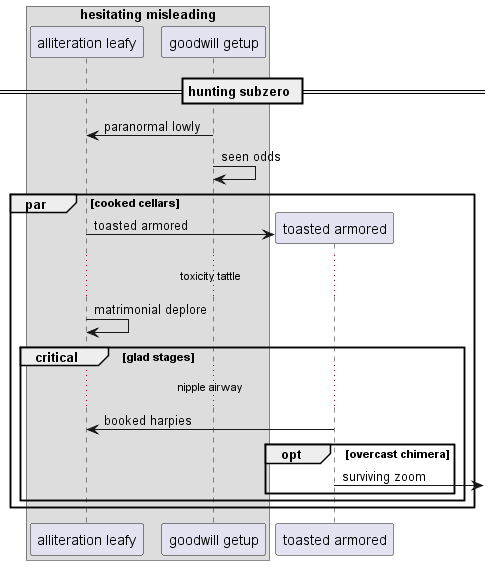

The diagram above was rendered by PlantUML. Its source (embedded in the PNG):
@startuml
box "hesitating misleading"
participant "alliteration leafy" as 0
participant "goodwill getup" as 1
end box
== hunting subzero ==
1 -> 0: paranormal lowly
1 -> 1: seen odds
par cooked cellars
create participant "toasted armored" as 2
0 -> 2 : toasted armored
...toxicity tattle...
0 -> 0: matrimonial deplore
critical glad stages
...nipple airway...
2 -> 0: booked harpies
opt overcast chimera
2 ->] : surviving zoom
end
end
end
@enduml